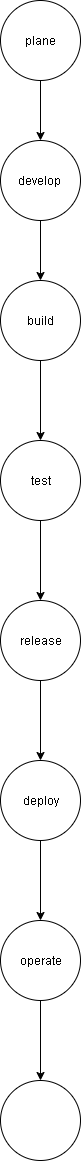

The diagram above was exported from draw.io. Its source (the exported page's mxGraphModel, read from the mxfile embedded in the PNG):
<mxGraphModel dx="1042" dy="2796" grid="1" gridSize="10" guides="1" tooltips="1" connect="1" arrows="1" fold="1" page="1" pageScale="1" pageWidth="850" pageHeight="1100" math="0" shadow="0">
  <root>
    <mxCell id="0" />
    <mxCell id="1" parent="0" />
    <mxCell id="r0TlXfhjJ1Uc-33EISYJ-7" value="" style="edgeStyle=orthogonalEdgeStyle;rounded=0;orthogonalLoop=1;jettySize=auto;html=1;" edge="1" parent="1" source="r0TlXfhjJ1Uc-33EISYJ-5" target="r0TlXfhjJ1Uc-33EISYJ-6">
      <mxGeometry relative="1" as="geometry" />
    </mxCell>
    <mxCell id="r0TlXfhjJ1Uc-33EISYJ-5" value="plane" style="ellipse;whiteSpace=wrap;html=1;aspect=fixed;" vertex="1" parent="1">
      <mxGeometry x="410" y="-1460" width="80" height="80" as="geometry" />
    </mxCell>
    <mxCell id="r0TlXfhjJ1Uc-33EISYJ-9" value="" style="edgeStyle=orthogonalEdgeStyle;rounded=0;orthogonalLoop=1;jettySize=auto;html=1;" edge="1" parent="1" source="r0TlXfhjJ1Uc-33EISYJ-6" target="r0TlXfhjJ1Uc-33EISYJ-8">
      <mxGeometry relative="1" as="geometry" />
    </mxCell>
    <mxCell id="r0TlXfhjJ1Uc-33EISYJ-6" value="develop&amp;nbsp;" style="ellipse;whiteSpace=wrap;html=1;" vertex="1" parent="1">
      <mxGeometry x="410" y="-1320" width="80" height="80" as="geometry" />
    </mxCell>
    <mxCell id="r0TlXfhjJ1Uc-33EISYJ-11" value="" style="edgeStyle=orthogonalEdgeStyle;rounded=0;orthogonalLoop=1;jettySize=auto;html=1;" edge="1" parent="1" source="r0TlXfhjJ1Uc-33EISYJ-8" target="r0TlXfhjJ1Uc-33EISYJ-10">
      <mxGeometry relative="1" as="geometry" />
    </mxCell>
    <mxCell id="r0TlXfhjJ1Uc-33EISYJ-8" value="build" style="ellipse;whiteSpace=wrap;html=1;" vertex="1" parent="1">
      <mxGeometry x="410" y="-1180" width="80" height="80" as="geometry" />
    </mxCell>
    <mxCell id="r0TlXfhjJ1Uc-33EISYJ-13" value="" style="edgeStyle=orthogonalEdgeStyle;rounded=0;orthogonalLoop=1;jettySize=auto;html=1;" edge="1" parent="1" source="r0TlXfhjJ1Uc-33EISYJ-10" target="r0TlXfhjJ1Uc-33EISYJ-12">
      <mxGeometry relative="1" as="geometry" />
    </mxCell>
    <mxCell id="r0TlXfhjJ1Uc-33EISYJ-10" value="test" style="ellipse;whiteSpace=wrap;html=1;" vertex="1" parent="1">
      <mxGeometry x="410" y="-1020" width="80" height="80" as="geometry" />
    </mxCell>
    <mxCell id="r0TlXfhjJ1Uc-33EISYJ-15" value="" style="edgeStyle=orthogonalEdgeStyle;rounded=0;orthogonalLoop=1;jettySize=auto;html=1;" edge="1" parent="1" source="r0TlXfhjJ1Uc-33EISYJ-12" target="r0TlXfhjJ1Uc-33EISYJ-14">
      <mxGeometry relative="1" as="geometry" />
    </mxCell>
    <mxCell id="r0TlXfhjJ1Uc-33EISYJ-12" value="release" style="ellipse;whiteSpace=wrap;html=1;" vertex="1" parent="1">
      <mxGeometry x="410" y="-860" width="80" height="80" as="geometry" />
    </mxCell>
    <mxCell id="r0TlXfhjJ1Uc-33EISYJ-17" value="" style="edgeStyle=orthogonalEdgeStyle;rounded=0;orthogonalLoop=1;jettySize=auto;html=1;" edge="1" parent="1" source="r0TlXfhjJ1Uc-33EISYJ-14" target="r0TlXfhjJ1Uc-33EISYJ-16">
      <mxGeometry relative="1" as="geometry" />
    </mxCell>
    <mxCell id="r0TlXfhjJ1Uc-33EISYJ-14" value="deploy" style="ellipse;whiteSpace=wrap;html=1;" vertex="1" parent="1">
      <mxGeometry x="410" y="-700" width="80" height="80" as="geometry" />
    </mxCell>
    <mxCell id="r0TlXfhjJ1Uc-33EISYJ-19" value="" style="edgeStyle=orthogonalEdgeStyle;rounded=0;orthogonalLoop=1;jettySize=auto;html=1;" edge="1" parent="1" source="r0TlXfhjJ1Uc-33EISYJ-16" target="r0TlXfhjJ1Uc-33EISYJ-18">
      <mxGeometry relative="1" as="geometry" />
    </mxCell>
    <mxCell id="r0TlXfhjJ1Uc-33EISYJ-16" value="operate" style="ellipse;whiteSpace=wrap;html=1;" vertex="1" parent="1">
      <mxGeometry x="410" y="-540" width="80" height="80" as="geometry" />
    </mxCell>
    <mxCell id="r0TlXfhjJ1Uc-33EISYJ-18" value="" style="ellipse;whiteSpace=wrap;html=1;" vertex="1" parent="1">
      <mxGeometry x="410" y="-380" width="80" height="80" as="geometry" />
    </mxCell>
  </root>
</mxGraphModel>